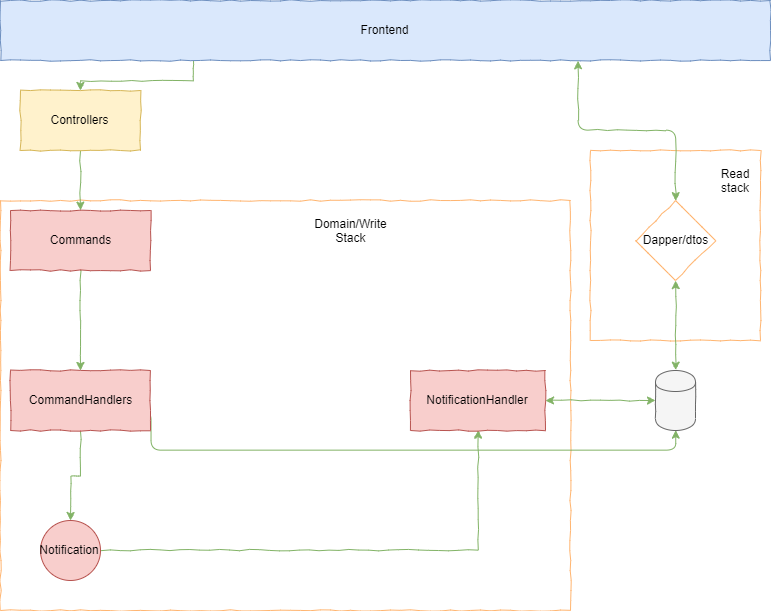

The diagram above was exported from draw.io. Its source (the exported page's mxGraphModel, read from the mxfile embedded in the PNG):
<mxGraphModel dx="1673" dy="908" grid="1" gridSize="10" guides="1" tooltips="1" connect="1" arrows="1" fold="1" page="1" pageScale="1" pageWidth="827" pageHeight="1169" math="0" shadow="0">
  <root>
    <mxCell id="0" />
    <mxCell id="1" parent="0" />
    <mxCell id="1_2cCA_lNvgwb04g1LqG-33" value="" style="rounded=0;whiteSpace=wrap;html=1;shadow=0;comic=1;fillColor=none;strokeColor=#FFB570;" parent="1" vertex="1">
      <mxGeometry x="610" y="170" width="170" height="190" as="geometry" />
    </mxCell>
    <mxCell id="1_2cCA_lNvgwb04g1LqG-28" value="" style="rounded=0;whiteSpace=wrap;html=1;shadow=0;comic=1;fillColor=none;strokeColor=#FFB570;" parent="1" vertex="1">
      <mxGeometry x="20" y="220" width="570" height="410" as="geometry" />
    </mxCell>
    <mxCell id="1_2cCA_lNvgwb04g1LqG-11" style="edgeStyle=orthogonalEdgeStyle;rounded=0;orthogonalLoop=1;jettySize=auto;html=1;exitX=0.25;exitY=1;exitDx=0;exitDy=0;comic=1;fillColor=#d5e8d4;strokeColor=#82b366;" parent="1" source="1_2cCA_lNvgwb04g1LqG-1" target="1_2cCA_lNvgwb04g1LqG-7" edge="1">
      <mxGeometry relative="1" as="geometry" />
    </mxCell>
    <mxCell id="1_2cCA_lNvgwb04g1LqG-1" value="Frontend" style="rounded=0;whiteSpace=wrap;html=1;fillColor=#dae8fc;strokeColor=#6c8ebf;shadow=0;comic=1;" parent="1" vertex="1">
      <mxGeometry x="20" y="20" width="770" height="60" as="geometry" />
    </mxCell>
    <mxCell id="1_2cCA_lNvgwb04g1LqG-18" style="edgeStyle=orthogonalEdgeStyle;rounded=0;comic=1;orthogonalLoop=1;jettySize=auto;html=1;exitX=0.5;exitY=1;exitDx=0;exitDy=0;sourcePerimeterSpacing=2;fillColor=#d5e8d4;strokeColor=#82b366;" parent="1" source="1_2cCA_lNvgwb04g1LqG-2" target="1_2cCA_lNvgwb04g1LqG-3" edge="1">
      <mxGeometry relative="1" as="geometry" />
    </mxCell>
    <mxCell id="1_2cCA_lNvgwb04g1LqG-2" value="Commands" style="rounded=0;whiteSpace=wrap;html=1;shadow=0;comic=1;fillColor=#f8cecc;strokeColor=#b85450;" parent="1" vertex="1">
      <mxGeometry x="30" y="230" width="140" height="60" as="geometry" />
    </mxCell>
    <mxCell id="1_2cCA_lNvgwb04g1LqG-22" style="edgeStyle=orthogonalEdgeStyle;rounded=0;comic=1;orthogonalLoop=1;jettySize=auto;html=1;exitX=0.5;exitY=1;exitDx=0;exitDy=0;sourcePerimeterSpacing=2;fillColor=#d5e8d4;strokeColor=#82b366;" parent="1" source="1_2cCA_lNvgwb04g1LqG-3" target="1_2cCA_lNvgwb04g1LqG-5" edge="1">
      <mxGeometry relative="1" as="geometry" />
    </mxCell>
    <mxCell id="ilI-DQOcT3W-8WsgKAhX-1" style="edgeStyle=orthogonalEdgeStyle;rounded=1;orthogonalLoop=1;jettySize=auto;html=1;exitX=0.75;exitY=1;exitDx=0;exitDy=0;entryX=0.5;entryY=1;entryDx=0;entryDy=0;strokeColor=#82b366;fillColor=#d5e8d4;startArrow=classic;" edge="1" parent="1" source="1_2cCA_lNvgwb04g1LqG-3" target="1_2cCA_lNvgwb04g1LqG-24">
      <mxGeometry relative="1" as="geometry">
        <Array as="points">
          <mxPoint x="135" y="430" />
          <mxPoint x="171" y="430" />
          <mxPoint x="171" y="470" />
          <mxPoint x="695" y="470" />
        </Array>
      </mxGeometry>
    </mxCell>
    <mxCell id="1_2cCA_lNvgwb04g1LqG-3" value="CommandHandlers" style="rounded=0;whiteSpace=wrap;html=1;shadow=0;comic=1;fillColor=#f8cecc;strokeColor=#b85450;" parent="1" vertex="1">
      <mxGeometry x="30" y="390" width="140" height="60" as="geometry" />
    </mxCell>
    <mxCell id="1_2cCA_lNvgwb04g1LqG-23" style="edgeStyle=orthogonalEdgeStyle;rounded=0;comic=1;orthogonalLoop=1;jettySize=auto;html=1;exitX=1;exitY=0.5;exitDx=0;exitDy=0;entryX=0.5;entryY=1;entryDx=0;entryDy=0;sourcePerimeterSpacing=2;fillColor=#d5e8d4;strokeColor=#82b366;" parent="1" source="1_2cCA_lNvgwb04g1LqG-5" target="1_2cCA_lNvgwb04g1LqG-6" edge="1">
      <mxGeometry relative="1" as="geometry" />
    </mxCell>
    <mxCell id="1_2cCA_lNvgwb04g1LqG-5" value="Notification" style="ellipse;whiteSpace=wrap;html=1;aspect=fixed;shadow=0;comic=1;fillColor=#f8cecc;strokeColor=#b85450;rounded=0;" parent="1" vertex="1">
      <mxGeometry x="60" y="540" width="60" height="60" as="geometry" />
    </mxCell>
    <mxCell id="1_2cCA_lNvgwb04g1LqG-6" value="NotificationHandler" style="rounded=0;whiteSpace=wrap;html=1;shadow=0;comic=1;fillColor=#f8cecc;strokeColor=#b85450;" parent="1" vertex="1">
      <mxGeometry x="430" y="390" width="135" height="60" as="geometry" />
    </mxCell>
    <mxCell id="1_2cCA_lNvgwb04g1LqG-12" style="edgeStyle=orthogonalEdgeStyle;rounded=0;comic=1;orthogonalLoop=1;jettySize=auto;html=1;exitX=0.5;exitY=1;exitDx=0;exitDy=0;entryX=0.5;entryY=0;entryDx=0;entryDy=0;fillColor=#d5e8d4;strokeColor=#82b366;" parent="1" source="1_2cCA_lNvgwb04g1LqG-7" target="1_2cCA_lNvgwb04g1LqG-2" edge="1">
      <mxGeometry relative="1" as="geometry" />
    </mxCell>
    <mxCell id="1_2cCA_lNvgwb04g1LqG-7" value="Controllers" style="rounded=0;whiteSpace=wrap;html=1;shadow=0;comic=1;fillColor=#fff2cc;strokeColor=#d6b656;" parent="1" vertex="1">
      <mxGeometry x="40" y="110" width="120" height="60" as="geometry" />
    </mxCell>
    <mxCell id="1_2cCA_lNvgwb04g1LqG-31" style="edgeStyle=orthogonalEdgeStyle;rounded=1;comic=1;orthogonalLoop=1;jettySize=auto;html=1;exitX=0.5;exitY=0;exitDx=0;exitDy=0;entryX=0.5;entryY=1;entryDx=0;entryDy=0;strokeColor=#82b366;fillColor=#d5e8d4;startArrow=classic;" parent="1" source="1_2cCA_lNvgwb04g1LqG-24" target="1_2cCA_lNvgwb04g1LqG-29" edge="1">
      <mxGeometry relative="1" as="geometry" />
    </mxCell>
    <mxCell id="1_2cCA_lNvgwb04g1LqG-24" value="" style="shape=cylinder;whiteSpace=wrap;html=1;boundedLbl=1;backgroundOutline=1;shadow=0;comic=1;fillColor=#f5f5f5;strokeColor=#666666;fontColor=#333333;" parent="1" vertex="1">
      <mxGeometry x="675" y="390" width="40" height="60" as="geometry" />
    </mxCell>
    <mxCell id="1_2cCA_lNvgwb04g1LqG-27" value="" style="endArrow=classic;startArrow=classic;html=1;entryX=0;entryY=0.5;entryDx=0;entryDy=0;exitX=1;exitY=0.5;exitDx=0;exitDy=0;fillColor=#d5e8d4;strokeColor=#82b366;comic=1;" parent="1" source="1_2cCA_lNvgwb04g1LqG-6" target="1_2cCA_lNvgwb04g1LqG-24" edge="1">
      <mxGeometry width="50" height="50" relative="1" as="geometry">
        <mxPoint x="20" y="670" as="sourcePoint" />
        <mxPoint x="70" y="620" as="targetPoint" />
      </mxGeometry>
    </mxCell>
    <mxCell id="1_2cCA_lNvgwb04g1LqG-32" style="edgeStyle=orthogonalEdgeStyle;rounded=1;comic=1;orthogonalLoop=1;jettySize=auto;html=1;exitX=0.5;exitY=0;exitDx=0;exitDy=0;entryX=0.75;entryY=1;entryDx=0;entryDy=0;strokeColor=#82b366;fillColor=#d5e8d4;startArrow=classic;" parent="1" source="1_2cCA_lNvgwb04g1LqG-29" target="1_2cCA_lNvgwb04g1LqG-1" edge="1">
      <mxGeometry relative="1" as="geometry" />
    </mxCell>
    <mxCell id="1_2cCA_lNvgwb04g1LqG-29" value="Dapper/dtos" style="rhombus;whiteSpace=wrap;html=1;shadow=0;comic=1;strokeColor=#FFB570;" parent="1" vertex="1">
      <mxGeometry x="655" y="220" width="80" height="80" as="geometry" />
    </mxCell>
    <mxCell id="ilI-DQOcT3W-8WsgKAhX-2" value="Domain/Write Stack" style="text;html=1;strokeColor=none;fillColor=none;align=center;verticalAlign=middle;whiteSpace=wrap;rounded=0;" vertex="1" parent="1">
      <mxGeometry x="350" y="240" width="40" height="20" as="geometry" />
    </mxCell>
    <mxCell id="ilI-DQOcT3W-8WsgKAhX-4" value="Read stack" style="text;html=1;strokeColor=none;fillColor=none;align=center;verticalAlign=middle;whiteSpace=wrap;rounded=0;" vertex="1" parent="1">
      <mxGeometry x="735" y="190" width="40" height="20" as="geometry" />
    </mxCell>
  </root>
</mxGraphModel>